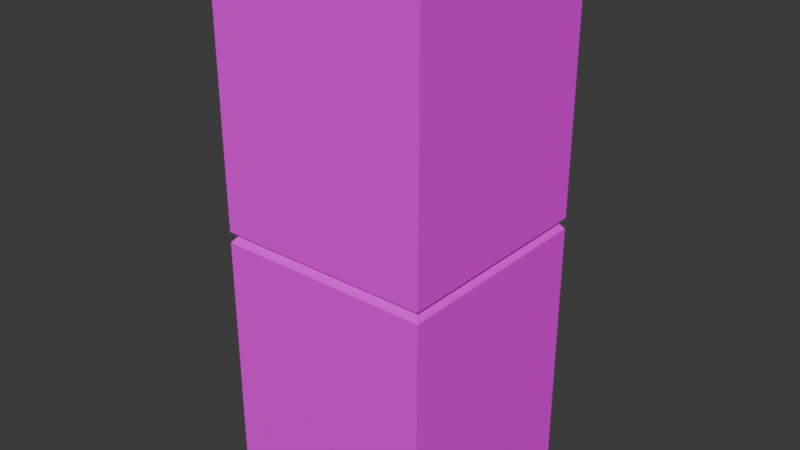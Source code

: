 # Source: Lockers_Single_1.blend  (saved by Blender 4.4.32; exported with 4.5.12 LTS)
import bpy
from mathutils import Matrix  # noqa: F401  (used for matrix-valued properties, if any)

bpy.ops.wm.read_factory_settings(use_empty=True)
scene = bpy.context.scene
scene.name = 'Scene'

# ---- collections
col_collection = bpy.data.collections.new('Collection'); scene.collection.children.link(col_collection)

# ---- images (referenced by path relative to the original .blend; pixels are not part of the script)
import os
ASSET_DIR = os.environ.get("B2B_ASSET_DIR", "")  # directory of the original .blend (textures are referenced by path, not embedded)
HERE = os.path.dirname(os.path.abspath(__file__))  # packed textures are extracted next to this script under _unpacked/

def load_image(name, relpath, width, height, colorspace="sRGB"):
    """Load a texture the original file referenced (path relative to the .blend, or extracted next to this script)."""
    p = next((c for c in (os.path.join(HERE, relpath), os.path.join(ASSET_DIR, relpath)) if relpath and os.path.exists(c)), "")
    if p:
        img = bpy.data.images.load(p, check_existing=True)
        img.name = name
    else:  # same state as the original file: an image datablock whose file is absent (Cycles renders it pink)
        img = bpy.data.images.new(name, width, height)
        img.source = "FILE"
        img.filepath = "//" + (relpath or name)
    img.colorspace_settings.name = colorspace
    return img
img_lockerstex1_aseprite = load_image('LockersTex1.aseprite', 'LockersTex1.png', 1024, 1024, 'sRGB')

# ---- materials (node trees are filled in below, after node groups)
mat_material = bpy.data.materials.new('Material')
mat_material.alpha_threshold = 0.0
mat_material.roughness = 0.5
mat_material.line_color = (0.0, 0.0, 0.0, 1.0)

# ---- material node trees
mat_material.use_nodes = True; mat_material.node_tree.nodes.clear()
_N = mat_material.node_tree.nodes; _L = mat_material.node_tree.links
n0 = _N.new('ShaderNodeOutputMaterial'); n0.name = 'Material Output'; n0.location = (300, 300)
n1 = _N.new('ShaderNodeBsdfPrincipled'); n1.name = 'Principled BSDF'; n1.location = (10, 300)
n1.inputs[3].default_value = 1.45
n2 = _N.new('ShaderNodeTexImage'); n2.name = 'Image Texture'; n2.location = (-280, 280)
n2.image = img_lockerstex1_aseprite
n2.interpolation = 'Closest'
_L.new(n1.outputs[0], n0.inputs[0])
_L.new(n2.outputs[0], n1.inputs[0])
n0.is_active_output = True

# ---- world
world_world = bpy.data.worlds.new('World'); scene.world = world_world
world_world.use_nodes = True; world_world.node_tree.nodes.clear()
_N = world_world.node_tree.nodes; _L = world_world.node_tree.links
n0 = _N.new('ShaderNodeOutputWorld'); n0.name = 'World Output'; n0.location = (300, 300)
n1 = _N.new('ShaderNodeBackground'); n1.name = 'Background'; n1.location = (10, 300)
n1.inputs[0].default_value = (0.05088, 0.05088, 0.05088, 1.0)
_L.new(n1.outputs[0], n0.inputs[0])
n0.is_active_output = True
world_world.color = (0.05088, 0.05088, 0.05088)
world_world.sun_shadow_jitter_overblur = 0.0

# ---- meshes
me_cube_001 = bpy.data.meshes.new('Cube.001')
me_cube_001.from_pydata([(-0.5, -0.5, 0.0), (-0.5, -0.5, 2.5), (-0.5, 0.5, 0.0), (-0.5, 0.5, 2.5), (0.5, -0.5, 0.0), (0.5, -0.5, 2.5), (0.5, 0.5, 0.0), (0.5, 0.5, 2.5), (-0.5, -0.5, 0.0), (-0.5, 0.5, 0.0), (0.5, 0.5, 0.0), (0.5, -0.5, 0.0), (-0.5, -0.5, 1.25), (-0.5, 0.5, 1.25), (0.5, 0.5, 1.25), (0.5, -0.5, 1.25), (-0.5, 0.5, 1.2), (0.5, 0.5, 1.2), (0.5, -0.5, 1.2), (-0.5, -0.5, 1.2), (-0.4786, -0.4786, 1.228), (-0.4786, 0.4786, 1.228), (0.4786, 0.4786, 1.228), (0.4786, -0.4786, 1.228)], [], [(12, 1, 3, 13), (13, 3, 7, 14), (14, 7, 5, 15), (15, 5, 1, 12), (2, 6, 4, 0), (7, 3, 1, 5), (4, 11, 8, 0), (6, 10, 11, 4), (2, 9, 10, 6), (0, 8, 9, 2), (23, 15, 12, 20), (22, 14, 15, 23), (21, 13, 14, 22), (20, 12, 13, 21), (8, 19, 16, 9), (9, 16, 17, 10), (10, 17, 18, 11), (11, 18, 19, 8), (19, 20, 21, 16), (16, 21, 22, 17), (17, 22, 23, 18), (18, 23, 20, 19)])
_uv = me_cube_001.uv_layers.new(name='UVMap')
_uv.uv.foreach_set('vector', [1.0, 0.3125, 1.0, 0.625, 0.75, 0.625, 0.75, 0.3125, 0.75, 0.3125, 0.75, 0.625, 0.5, 0.625, 0.5, 0.3125, 0.5, 0.3125, 0.5, 0.625, 0.25, 0.625, 0.25, 0.3125, 0.25, 0.3125, 0.25, 0.625, 0.0, 0.625, 0.0, 0.3125, 0.25, 0.625, 0.25, 0.875, 8.445e-09, 0.875, 2.732e-08, 0.625, 0.5, 0.625, 0.5, 0.875, 0.25, 0.875, 0.25, 0.625, 0.5, 0.625, 0.5, 0.625, 0.5, 0.625, 0.5, 0.625, 0.5, 0.625, 0.5, 0.0, 0.5, 0.625, 0.5, 0.625, 0.5, 0.625, 0.5, 0.625, 0.5, 0.0, 0.5, 0.625, 0.5, 0.625, 0.5, 0.625, 0.5, 0.625, 0.5, 0.625, 0.25, 0.3069, 0.25, 0.3125, 0.0, 0.3125, 0.0, 0.3069, 0.5, 0.3069, 0.5, 0.3125, 0.25, 0.3125, 0.25, 0.3069, 0.75, 0.3069, 0.75, 0.3125, 0.5, 0.3125, 0.5, 0.3069, 1.0, 0.3069, 1.0, 0.3125, 0.75, 0.3125, 0.75, 0.3069, 1.0, 0.0, 1.0, 0.3, 0.75, 0.3, 0.75, 0.0, 0.75, 0.0, 0.75, 0.3, 0.5, 0.3, 0.5, 0.0, 0.5, 0.0, 0.5, 0.3, 0.25, 0.3, 0.25, 0.0, 0.25, 0.0, 0.25, 0.3, 0.0, 0.3, 0.0, 0.0, 1.0, 0.3, 1.0, 0.3069, 0.75, 0.3069, 0.75, 0.3, 0.75, 0.3, 0.75, 0.3069, 0.5, 0.3069, 0.5, 0.3, 0.5, 0.3, 0.5, 0.3069, 0.25, 0.3069, 0.25, 0.3, 0.25, 0.3, 0.25, 0.3069, 0.0, 0.3069, 0.0, 0.3])
me_cube_001.materials.append(mat_material)
me_cube_001.update()

# ---- objects
ob_cube = bpy.data.objects.new('Cube', me_cube_001)

# ---- transforms, parenting, visibility, modifiers, constraints
ob_cube.location = (0.0, 0.0, 0.0)

# ---- collection membership
col_collection.objects.link(ob_cube)

# ---- scene / render settings (as saved in the file)
scene.frame_start = 1; scene.frame_end = 250; scene.frame_set(1)
scene.render.engine = 'BLENDER_EEVEE_NEXT'
bpy.context.view_layer.update()

# ---- added for rendering (the .blend has no active camera and no usable light): camera, sun
cam_auto = bpy.data.cameras.new('AutoCamera')
cam_auto.lens = 50.0
cam_auto.sensor_width = 36.0
cam_auto.clip_end = 1000.0
ob_auto_camera = bpy.data.objects.new('AutoCamera', cam_auto)
scene.collection.objects.link(ob_auto_camera)
ob_auto_camera.location = (2.65751, -3.18901, 3.376)
ob_auto_camera.rotation_euler = (1.09748, -7.21219e-08, 0.694738)
scene.camera = ob_auto_camera
light_auto_sun = bpy.data.lights.new('AutoSun', 'SUN')
light_auto_sun.energy = 3.0
light_auto_sun.angle = 0.0523599
ob_auto_sun = bpy.data.objects.new('AutoSun', light_auto_sun)
scene.collection.objects.link(ob_auto_sun)
ob_auto_sun.rotation_euler = (0.872665, 0.174533, 0.523599)
bpy.context.view_layer.update()
